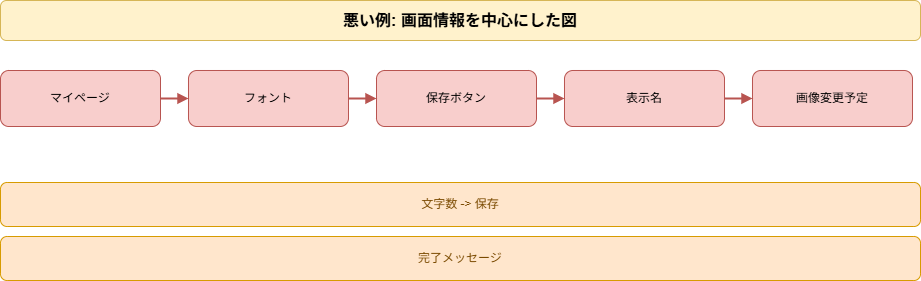

The diagram above was exported from draw.io. Its source (the exported page's mxGraphModel, read from the mxfile embedded in the PNG):
<mxGraphModel dx="798" dy="770" grid="1" gridSize="10" guides="1" tooltips="1" connect="1" arrows="1" fold="1" page="1" pageScale="1" pageWidth="1040" pageHeight="400" math="0" shadow="0">
  <root>
    <mxCell id="0" />
    <mxCell id="1" parent="0" />
    <mxCell id="2" value="悪い例: 画面情報を中心にした図" style="rounded=1;whiteSpace=wrap;html=1;fillColor=#fff2cc;strokeColor=#d6b656;fontSize=16;fontStyle=1;" parent="1" vertex="1">
      <mxGeometry x="40" y="20" width="920" height="40" as="geometry" />
    </mxCell>
    <mxCell id="3" value="マイページ" style="rounded=1;whiteSpace=wrap;html=1;fillColor=#f8cecc;strokeColor=#b85450;" parent="1" vertex="1">
      <mxGeometry x="40" y="90" width="160" height="56" as="geometry" />
    </mxCell>
    <mxCell id="4" value="フォント" style="rounded=1;whiteSpace=wrap;html=1;fillColor=#f8cecc;strokeColor=#b85450;" parent="1" vertex="1">
      <mxGeometry x="228" y="90" width="160" height="56" as="geometry" />
    </mxCell>
    <mxCell id="5" value="" style="endArrow=block;html=1;rounded=0;strokeColor=#b85450;strokeWidth=2;" parent="1" source="3" target="4" edge="1">
      <mxGeometry relative="1" as="geometry" />
    </mxCell>
    <mxCell id="6" value="保存ボタン" style="rounded=1;whiteSpace=wrap;html=1;fillColor=#f8cecc;strokeColor=#b85450;" parent="1" vertex="1">
      <mxGeometry x="416" y="90" width="160" height="56" as="geometry" />
    </mxCell>
    <mxCell id="7" value="" style="endArrow=block;html=1;rounded=0;strokeColor=#b85450;strokeWidth=2;" parent="1" source="4" target="6" edge="1">
      <mxGeometry relative="1" as="geometry" />
    </mxCell>
    <mxCell id="8" value="表示名" style="rounded=1;whiteSpace=wrap;html=1;fillColor=#f8cecc;strokeColor=#b85450;" parent="1" vertex="1">
      <mxGeometry x="604" y="90" width="160" height="56" as="geometry" />
    </mxCell>
    <mxCell id="9" value="" style="endArrow=block;html=1;rounded=0;strokeColor=#b85450;strokeWidth=2;" parent="1" source="6" target="8" edge="1">
      <mxGeometry relative="1" as="geometry" />
    </mxCell>
    <mxCell id="10" value="画像変更予定" style="rounded=1;whiteSpace=wrap;html=1;fillColor=#f8cecc;strokeColor=#b85450;" parent="1" vertex="1">
      <mxGeometry x="792" y="90" width="160" height="56" as="geometry" />
    </mxCell>
    <mxCell id="11" value="" style="endArrow=block;html=1;rounded=0;strokeColor=#b85450;strokeWidth=2;" parent="1" source="8" target="10" edge="1">
      <mxGeometry relative="1" as="geometry" />
    </mxCell>
    <mxCell id="12" value="文字数 -&gt; 保存" style="rounded=1;whiteSpace=wrap;html=1;fillColor=#ffe6cc;strokeColor=#d79b00;fontColor=#7a4a00;" parent="1" vertex="1">
      <mxGeometry x="40" y="202" width="920" height="44" as="geometry" />
    </mxCell>
    <mxCell id="13" value="完了メッセージ" style="rounded=1;whiteSpace=wrap;html=1;fillColor=#ffe6cc;strokeColor=#d79b00;fontColor=#7a4a00;" parent="1" vertex="1">
      <mxGeometry x="40" y="256" width="920" height="44" as="geometry" />
    </mxCell>
  </root>
</mxGraphModel>